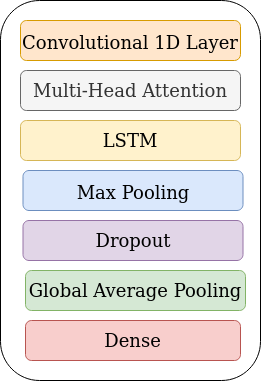

The diagram above was exported from draw.io. Its source (the exported page's mxGraphModel, read from the mxfile embedded in the PNG):
<mxGraphModel dx="1990" dy="1153" grid="1" gridSize="10" guides="1" tooltips="1" connect="1" arrows="1" fold="1" page="1" pageScale="1" pageWidth="850" pageHeight="1100" math="0" shadow="0">
  <root>
    <mxCell id="0" />
    <mxCell id="1" parent="0" />
    <mxCell id="uWlEpInCetAmP9q7H_Yw-10" value="" style="rounded=1;whiteSpace=wrap;html=1;fillColor=default;strokeColor=default;fontColor=default;" parent="1" vertex="1">
      <mxGeometry x="335" y="120" width="260" height="380" as="geometry" />
    </mxCell>
    <mxCell id="uWlEpInCetAmP9q7H_Yw-13" value="&lt;font style=&quot;font-size: 24px&quot; face=&quot;Lucida Console&quot;&gt;&lt;font style=&quot;font-size: 18px&quot;&gt;Convolutional 1D Layer&lt;/font&gt;&lt;br&gt;&lt;/font&gt;" style="rounded=1;whiteSpace=wrap;html=1;strokeColor=#d79b00;fillColor=#ffe6cc;fontColor=default;" parent="1" vertex="1">
      <mxGeometry x="355" y="140" width="220" height="40" as="geometry" />
    </mxCell>
    <mxCell id="uWlEpInCetAmP9q7H_Yw-14" value="&lt;font style=&quot;font-size: 18px&quot; face=&quot;Lucida Console&quot;&gt;Max Pooling&lt;/font&gt;&lt;font style=&quot;font-size: 24px&quot; face=&quot;Lucida Console&quot;&gt;&lt;br&gt;&lt;/font&gt;" style="rounded=1;whiteSpace=wrap;html=1;strokeColor=#6c8ebf;fillColor=#dae8fc;fontColor=default;" parent="1" vertex="1">
      <mxGeometry x="357.5" y="290" width="220" height="40" as="geometry" />
    </mxCell>
    <mxCell id="uWlEpInCetAmP9q7H_Yw-15" value="&lt;font style=&quot;font-size: 18px&quot; face=&quot;Lucida Console&quot;&gt;Global Average Pooling&lt;/font&gt;" style="rounded=1;whiteSpace=wrap;html=1;strokeColor=#82b366;fillColor=#d5e8d4;fontColor=default;" parent="1" vertex="1">
      <mxGeometry x="360" y="390" width="220" height="40" as="geometry" />
    </mxCell>
    <mxCell id="uWlEpInCetAmP9q7H_Yw-16" value="&lt;font style=&quot;font-size: 18px&quot; face=&quot;Lucida Console&quot;&gt;Dense&lt;/font&gt;" style="rounded=1;whiteSpace=wrap;html=1;strokeColor=#b85450;fillColor=#f8cecc;fontColor=default;" parent="1" vertex="1">
      <mxGeometry x="360" y="440" width="215" height="40" as="geometry" />
    </mxCell>
    <mxCell id="uWlEpInCetAmP9q7H_Yw-19" value="&lt;font style=&quot;font-size: 18px&quot; face=&quot;Lucida Console&quot;&gt;Dropout&lt;/font&gt;" style="rounded=1;whiteSpace=wrap;html=1;strokeColor=#9673a6;fillColor=#e1d5e7;fontColor=default;" parent="1" vertex="1">
      <mxGeometry x="357.5" y="340" width="220" height="40" as="geometry" />
    </mxCell>
    <mxCell id="bzlYvbshNaEINmjX69DH-1" value="&lt;font style=&quot;font-size: 18px&quot; face=&quot;Lucida Console&quot;&gt;LSTM&lt;/font&gt;" style="rounded=1;whiteSpace=wrap;html=1;strokeColor=#d6b656;fillColor=#fff2cc;fontColor=default;" vertex="1" parent="1">
      <mxGeometry x="355" y="240" width="220" height="40" as="geometry" />
    </mxCell>
    <mxCell id="bzlYvbshNaEINmjX69DH-2" value="&lt;font style=&quot;font-size: 18px&quot; face=&quot;Lucida Console&quot;&gt;Multi-Head Attention&lt;/font&gt;" style="rounded=1;whiteSpace=wrap;html=1;strokeColor=#666666;fillColor=#f5f5f5;fontColor=#333333;" vertex="1" parent="1">
      <mxGeometry x="355" y="190" width="220" height="40" as="geometry" />
    </mxCell>
  </root>
</mxGraphModel>